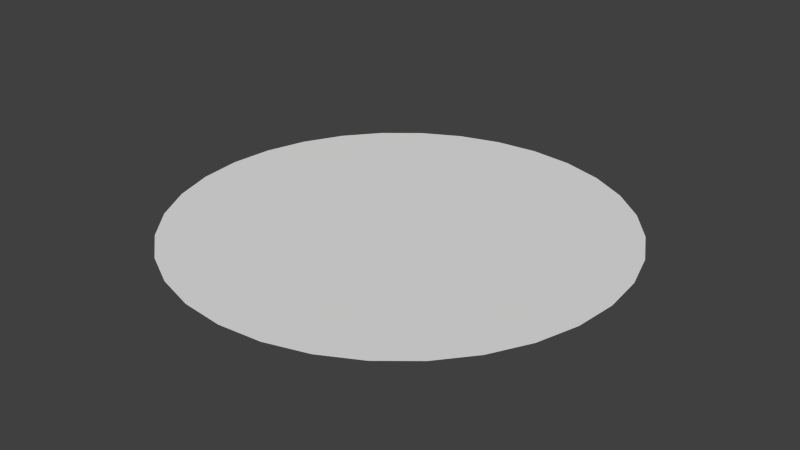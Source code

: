 # Source: Air_Jump_Circle.blend  (saved by Blender 2.69.0; exported with 4.5.12 LTS)
import bpy
from mathutils import Matrix  # noqa: F401  (used for matrix-valued properties, if any)

bpy.ops.wm.read_factory_settings(use_empty=True)
scene = bpy.context.scene
scene.name = 'Scene'

# ---- collections
col_collection_1 = bpy.data.collections.new('Collection 1'); scene.collection.children.link(col_collection_1)

# ---- world
world_world = bpy.data.worlds.new('World'); scene.world = world_world
world_world.color = (0.05088, 0.05088, 0.05088)
world_world.use_sun_shadow = False
world_world.sun_shadow_jitter_overblur = 0.0
world_world.cycles.sampling_method = 'MANUAL'
world_world.cycles.sample_map_resolution = 256

# ---- meshes
me_circle_001 = bpy.data.meshes.new('Circle.001')
me_circle_001.from_pydata([(-0.1951, 0.9808, 0.0), (-0.3827, 0.9239, 0.0), (-0.5556, 0.8315, 0.0), (-0.7071, 0.7071, 0.0), (-0.8315, 0.5556, 0.0), (-0.9239, 0.3827, 0.0), (-0.9808, 0.1951, 0.0), (-1.0, 7.55e-08, 0.0), (-0.9808, -0.1951, 0.0), (-0.9239, -0.3827, 0.0), (-0.8315, -0.5556, 0.0), (-0.7071, -0.7071, 0.0), (-0.5556, -0.8315, 0.0), (-0.3827, -0.9239, 0.0), (-0.1951, -0.9808, 0.0), (0.0, 1.0, 0.0), (0.1951, 0.9808, 0.0), (0.3827, 0.9239, 0.0), (0.5556, 0.8315, 0.0), (0.7071, 0.7071, 0.0), (0.8315, 0.5556, 0.0), (0.9239, 0.3827, 0.0), (0.9808, 0.1951, 0.0), (1.0, 7.55e-08, 0.0), (0.9808, -0.1951, 0.0), (0.9239, -0.3827, 0.0), (0.8315, -0.5556, 0.0), (0.7071, -0.7071, 0.0), (0.5556, -0.8315, 0.0), (0.3827, -0.9239, 0.0), (0.1951, -0.9808, 0.0), (-3.258e-07, -1.0, 0.0), (0.0, 5.205e-07, 0.0)], [], [(13, 14, 31, 32), (11, 12, 13, 32), (9, 10, 11, 32), (7, 8, 9, 32), (6, 7, 32, 5), (3, 4, 5, 32), (1, 2, 3, 32), (15, 0, 1, 32), (29, 32, 31, 30), (27, 32, 29, 28), (25, 32, 27, 26), (23, 32, 25, 24), (22, 21, 32, 23), (19, 32, 21, 20), (17, 32, 19, 18), (15, 32, 17, 16)])
_uv = me_circle_001.uv_layers.new(name='UVMap')
_uv.uv.foreach_set('vector', [0.3134, 0.04952, 0.4049, 0.02177, 0.5, 0.0124, 0.5, 0.5, 0.1552, 0.1552, 0.2291, 0.09458, 0.3134, 0.04952, 0.5, 0.5, 0.04952, 0.3134, 0.09458, 0.2291, 0.1552, 0.1552, 0.5, 0.5, 0.0124, 0.5, 0.02177, 0.4049, 0.04952, 0.3134, 0.5, 0.5, 0.02177, 0.5951, 0.0124, 0.5, 0.5, 0.5, 0.04952, 0.6866, 0.1552, 0.8448, 0.09458, 0.7709, 0.04952, 0.6866, 0.5, 0.5, 0.3134, 0.9505, 0.2291, 0.9054, 0.1552, 0.8448, 0.5, 0.5, 0.5, 0.9876, 0.4049, 0.9782, 0.3134, 0.9505, 0.5, 0.5, 0.6866, 0.04952, 0.5, 0.5, 0.5, 0.0124, 0.5951, 0.02177, 0.8448, 0.1552, 0.5, 0.5, 0.6866, 0.04952, 0.7709, 0.09458, 0.9505, 0.3134, 0.5, 0.5, 0.8448, 0.1552, 0.9054, 0.2291, 0.9876, 0.5, 0.5, 0.5, 0.9505, 0.3134, 0.9782, 0.4049, 0.9782, 0.5951, 0.9505, 0.6866, 0.5, 0.5, 0.9876, 0.5, 0.8448, 0.8448, 0.5, 0.5, 0.9505, 0.6866, 0.9054, 0.7709, 0.6866, 0.9505, 0.5, 0.5, 0.8448, 0.8448, 0.7709, 0.9054, 0.5, 0.9876, 0.5, 0.5, 0.6866, 0.9505, 0.5951, 0.9782])
_uv.active_render = True
_uv = me_circle_001.uv_layers.new(name='UV coord')
_uv.uv.foreach_set('vector', [0.3134, 0.04952, 0.4049, 0.02177, 0.5, 0.0124, 0.5, 0.5, 0.1552, 0.1552, 0.2291, 0.09458, 0.3134, 0.04952, 0.5, 0.5, 0.04952, 0.3134, 0.09458, 0.2291, 0.1552, 0.1552, 0.5, 0.5, 0.0124, 0.5, 0.02177, 0.4049, 0.04952, 0.3134, 0.5, 0.5, 0.02177, 0.5951, 0.0124, 0.5, 0.5, 0.5, 0.04952, 0.6866, 0.1552, 0.8448, 0.09458, 0.7709, 0.04952, 0.6866, 0.5, 0.5, 0.3134, 0.9505, 0.2291, 0.9054, 0.1552, 0.8448, 0.5, 0.5, 0.5, 0.9876, 0.4049, 0.9782, 0.3134, 0.9505, 0.5, 0.5, 0.6866, 0.04952, 0.5, 0.5, 0.5, 0.0124, 0.5951, 0.02177, 0.8448, 0.1552, 0.5, 0.5, 0.6866, 0.04952, 0.7709, 0.09458, 0.9505, 0.3134, 0.5, 0.5, 0.8448, 0.1552, 0.9054, 0.2291, 0.9876, 0.5, 0.5, 0.5, 0.9505, 0.3134, 0.9782, 0.4049, 0.9782, 0.5951, 0.9505, 0.6866, 0.5, 0.5, 0.9876, 0.5, 0.8448, 0.8448, 0.5, 0.5, 0.9505, 0.6866, 0.9054, 0.7709, 0.6866, 0.9505, 0.5, 0.5, 0.8448, 0.8448, 0.7709, 0.9054, 0.5, 0.9876, 0.5, 0.5, 0.6866, 0.9505, 0.5951, 0.9782])
me_circle_001.use_remesh_preserve_volume = False
me_circle_001.use_remesh_preserve_attributes = False
me_circle_001.use_mirror_vertex_groups = False
me_circle_001.update()

# ---- objects
ob_air_jump_circle = bpy.data.objects.new('Air_Jump_Circle', me_circle_001)

# ---- transforms, parenting, visibility, modifiers, constraints
ob_air_jump_circle.location = (0.0, 0.0, 0.0)
ob_air_jump_circle.lineart.crease_threshold = 0.0

# ---- collection membership
col_collection_1.objects.link(ob_air_jump_circle)

# ---- scene / render settings (as saved in the file)
scene.frame_start = 1; scene.frame_end = 250; scene.frame_set(1)
scene.render.engine = 'BLENDER_EEVEE_NEXT'
scene.render.image_settings.compression = 90
scene.render.resolution_percentage = 50
scene.render.dither_intensity = 0.0
scene.cycles.use_denoising = False
scene.cycles.samples = 10
scene.cycles.sampling_pattern = 'TABULATED_SOBOL'
scene.cycles.light_sampling_threshold = 0.0
scene.cycles.use_adaptive_sampling = False
scene.cycles.use_light_tree = False
scene.cycles.blur_glossy = 0.0
scene.cycles.volume_bounces = 1
scene.cycles.pixel_filter_type = 'GAUSSIAN'
scene.cycles.sample_clamp_indirect = 0.0
scene.view_settings.view_transform = 'Standard'
bpy.context.view_layer.update()

# ---- added for rendering (the .blend has no active camera and no usable light): camera, sun
cam_auto = bpy.data.cameras.new('AutoCamera')
cam_auto.lens = 50.0
cam_auto.sensor_width = 36.0
cam_auto.clip_end = 1000.0
ob_auto_camera = bpy.data.objects.new('AutoCamera', cam_auto)
scene.collection.objects.link(ob_auto_camera)
ob_auto_camera.location = (2.61693, -3.14032, 2.09354)
ob_auto_camera.rotation_euler = (1.09748, -7.21219e-08, 0.694738)
scene.camera = ob_auto_camera
light_auto_sun = bpy.data.lights.new('AutoSun', 'SUN')
light_auto_sun.energy = 3.0
light_auto_sun.angle = 0.0523599
ob_auto_sun = bpy.data.objects.new('AutoSun', light_auto_sun)
scene.collection.objects.link(ob_auto_sun)
ob_auto_sun.rotation_euler = (0.872665, 0.174533, 0.523599)
bpy.context.view_layer.update()
